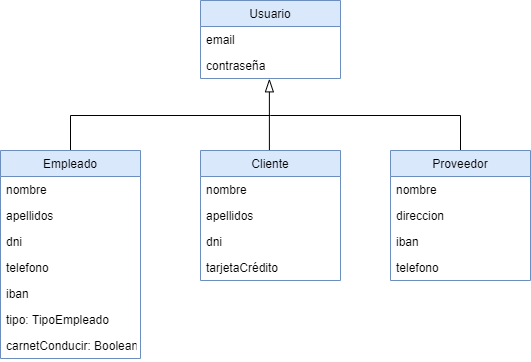

The diagram above was exported from draw.io. Its source (the exported page's mxGraphModel, read from the mxfile embedded in the PNG):
<mxGraphModel dx="862" dy="482" grid="1" gridSize="10" guides="1" tooltips="1" connect="1" arrows="1" fold="1" page="1" pageScale="1" pageWidth="827" pageHeight="1169" math="0" shadow="0">
  <root>
    <mxCell id="ISTjqzmu8_2ihIvIRahM-0" />
    <mxCell id="ISTjqzmu8_2ihIvIRahM-1" parent="ISTjqzmu8_2ihIvIRahM-0" />
    <mxCell id="fhkel_K2drRz1i9AhO7j-10" style="edgeStyle=orthogonalEdgeStyle;rounded=0;orthogonalLoop=1;jettySize=auto;html=1;exitX=0.5;exitY=0;exitDx=0;exitDy=0;entryX=0.492;entryY=1.011;entryDx=0;entryDy=0;entryPerimeter=0;endArrow=blockThin;endFill=0;startSize=8;endSize=11;" edge="1" parent="ISTjqzmu8_2ihIvIRahM-1" source="IOYx_bEGUPX4aWe-9nBA-0" target="fhkel_K2drRz1i9AhO7j-7">
      <mxGeometry relative="1" as="geometry">
        <Array as="points">
          <mxPoint x="499" y="680" />
        </Array>
      </mxGeometry>
    </mxCell>
    <mxCell id="IOYx_bEGUPX4aWe-9nBA-0" value="Cliente" style="swimlane;fontStyle=0;childLayout=stackLayout;horizontal=1;startSize=26;fillColor=#dae8fc;horizontalStack=0;resizeParent=1;resizeParentMax=0;resizeLast=0;collapsible=1;marginBottom=0;strokeColor=#6c8ebf;" vertex="1" parent="ISTjqzmu8_2ihIvIRahM-1">
      <mxGeometry x="430" y="680" width="140" height="130" as="geometry" />
    </mxCell>
    <mxCell id="IOYx_bEGUPX4aWe-9nBA-1" value="nombre" style="text;strokeColor=none;fillColor=none;align=left;verticalAlign=top;spacingLeft=4;spacingRight=4;overflow=hidden;rotatable=0;points=[[0,0.5],[1,0.5]];portConstraint=eastwest;" vertex="1" parent="IOYx_bEGUPX4aWe-9nBA-0">
      <mxGeometry y="26" width="140" height="26" as="geometry" />
    </mxCell>
    <mxCell id="IOYx_bEGUPX4aWe-9nBA-2" value="apellidos" style="text;strokeColor=none;fillColor=none;align=left;verticalAlign=top;spacingLeft=4;spacingRight=4;overflow=hidden;rotatable=0;points=[[0,0.5],[1,0.5]];portConstraint=eastwest;" vertex="1" parent="IOYx_bEGUPX4aWe-9nBA-0">
      <mxGeometry y="52" width="140" height="26" as="geometry" />
    </mxCell>
    <mxCell id="IOYx_bEGUPX4aWe-9nBA-3" value="dni" style="text;strokeColor=none;fillColor=none;align=left;verticalAlign=top;spacingLeft=4;spacingRight=4;overflow=hidden;rotatable=0;points=[[0,0.5],[1,0.5]];portConstraint=eastwest;" vertex="1" parent="IOYx_bEGUPX4aWe-9nBA-0">
      <mxGeometry y="78" width="140" height="26" as="geometry" />
    </mxCell>
    <mxCell id="IOYx_bEGUPX4aWe-9nBA-4" value="tarjetaCrédito" style="text;strokeColor=none;fillColor=none;align=left;verticalAlign=top;spacingLeft=4;spacingRight=4;overflow=hidden;rotatable=0;points=[[0,0.5],[1,0.5]];portConstraint=eastwest;" vertex="1" parent="IOYx_bEGUPX4aWe-9nBA-0">
      <mxGeometry y="104" width="140" height="26" as="geometry" />
    </mxCell>
    <mxCell id="fhkel_K2drRz1i9AhO7j-18" style="edgeStyle=orthogonalEdgeStyle;rounded=0;orthogonalLoop=1;jettySize=auto;html=1;exitX=0.5;exitY=0;exitDx=0;exitDy=0;endArrow=none;endFill=0;" edge="1" parent="ISTjqzmu8_2ihIvIRahM-1" source="17WpD0cU1lVk7T79AbGZ-0">
      <mxGeometry relative="1" as="geometry">
        <mxPoint x="500" y="645" as="targetPoint" />
        <Array as="points">
          <mxPoint x="300" y="645" />
        </Array>
      </mxGeometry>
    </mxCell>
    <mxCell id="17WpD0cU1lVk7T79AbGZ-0" value="Empleado" style="swimlane;fontStyle=0;childLayout=stackLayout;horizontal=1;startSize=26;fillColor=#dae8fc;horizontalStack=0;resizeParent=1;resizeParentMax=0;resizeLast=0;collapsible=1;marginBottom=0;strokeColor=#6c8ebf;" vertex="1" parent="ISTjqzmu8_2ihIvIRahM-1">
      <mxGeometry x="230" y="680" width="140" height="208" as="geometry" />
    </mxCell>
    <mxCell id="17WpD0cU1lVk7T79AbGZ-1" value="nombre" style="text;strokeColor=none;fillColor=none;align=left;verticalAlign=top;spacingLeft=4;spacingRight=4;overflow=hidden;rotatable=0;points=[[0,0.5],[1,0.5]];portConstraint=eastwest;" vertex="1" parent="17WpD0cU1lVk7T79AbGZ-0">
      <mxGeometry y="26" width="140" height="26" as="geometry" />
    </mxCell>
    <mxCell id="17WpD0cU1lVk7T79AbGZ-2" value="apellidos" style="text;strokeColor=none;fillColor=none;align=left;verticalAlign=top;spacingLeft=4;spacingRight=4;overflow=hidden;rotatable=0;points=[[0,0.5],[1,0.5]];portConstraint=eastwest;" vertex="1" parent="17WpD0cU1lVk7T79AbGZ-0">
      <mxGeometry y="52" width="140" height="26" as="geometry" />
    </mxCell>
    <mxCell id="17WpD0cU1lVk7T79AbGZ-3" value="dni" style="text;strokeColor=none;fillColor=none;align=left;verticalAlign=top;spacingLeft=4;spacingRight=4;overflow=hidden;rotatable=0;points=[[0,0.5],[1,0.5]];portConstraint=eastwest;" vertex="1" parent="17WpD0cU1lVk7T79AbGZ-0">
      <mxGeometry y="78" width="140" height="26" as="geometry" />
    </mxCell>
    <mxCell id="17WpD0cU1lVk7T79AbGZ-4" value="telefono" style="text;strokeColor=none;fillColor=none;align=left;verticalAlign=top;spacingLeft=4;spacingRight=4;overflow=hidden;rotatable=0;points=[[0,0.5],[1,0.5]];portConstraint=eastwest;" vertex="1" parent="17WpD0cU1lVk7T79AbGZ-0">
      <mxGeometry y="104" width="140" height="26" as="geometry" />
    </mxCell>
    <mxCell id="17WpD0cU1lVk7T79AbGZ-5" value="iban" style="text;strokeColor=none;fillColor=none;align=left;verticalAlign=top;spacingLeft=4;spacingRight=4;overflow=hidden;rotatable=0;points=[[0,0.5],[1,0.5]];portConstraint=eastwest;" vertex="1" parent="17WpD0cU1lVk7T79AbGZ-0">
      <mxGeometry y="130" width="140" height="26" as="geometry" />
    </mxCell>
    <mxCell id="17WpD0cU1lVk7T79AbGZ-6" value="tipo: TipoEmpleado" style="text;strokeColor=none;fillColor=none;align=left;verticalAlign=top;spacingLeft=4;spacingRight=4;overflow=hidden;rotatable=0;points=[[0,0.5],[1,0.5]];portConstraint=eastwest;" vertex="1" parent="17WpD0cU1lVk7T79AbGZ-0">
      <mxGeometry y="156" width="140" height="26" as="geometry" />
    </mxCell>
    <mxCell id="17WpD0cU1lVk7T79AbGZ-7" value="carnetConducir: Boolean" style="text;strokeColor=none;fillColor=none;align=left;verticalAlign=top;spacingLeft=4;spacingRight=4;overflow=hidden;rotatable=0;points=[[0,0.5],[1,0.5]];portConstraint=eastwest;" vertex="1" parent="17WpD0cU1lVk7T79AbGZ-0">
      <mxGeometry y="182" width="140" height="26" as="geometry" />
    </mxCell>
    <mxCell id="fhkel_K2drRz1i9AhO7j-17" style="edgeStyle=orthogonalEdgeStyle;rounded=0;orthogonalLoop=1;jettySize=auto;html=1;exitX=0.5;exitY=0;exitDx=0;exitDy=0;endArrow=none;endFill=0;" edge="1" parent="ISTjqzmu8_2ihIvIRahM-1" source="fhkel_K2drRz1i9AhO7j-0">
      <mxGeometry relative="1" as="geometry">
        <mxPoint x="500" y="645" as="targetPoint" />
        <Array as="points">
          <mxPoint x="690" y="645" />
        </Array>
      </mxGeometry>
    </mxCell>
    <mxCell id="fhkel_K2drRz1i9AhO7j-0" value="Proveedor" style="swimlane;fontStyle=0;childLayout=stackLayout;horizontal=1;startSize=26;fillColor=#dae8fc;horizontalStack=0;resizeParent=1;resizeParentMax=0;resizeLast=0;collapsible=1;marginBottom=0;strokeColor=#6c8ebf;" vertex="1" parent="ISTjqzmu8_2ihIvIRahM-1">
      <mxGeometry x="620" y="680" width="140" height="130" as="geometry" />
    </mxCell>
    <mxCell id="fhkel_K2drRz1i9AhO7j-1" value="nombre" style="text;strokeColor=none;fillColor=none;align=left;verticalAlign=top;spacingLeft=4;spacingRight=4;overflow=hidden;rotatable=0;points=[[0,0.5],[1,0.5]];portConstraint=eastwest;" vertex="1" parent="fhkel_K2drRz1i9AhO7j-0">
      <mxGeometry y="26" width="140" height="26" as="geometry" />
    </mxCell>
    <mxCell id="fhkel_K2drRz1i9AhO7j-2" value="direccion" style="text;strokeColor=none;fillColor=none;align=left;verticalAlign=top;spacingLeft=4;spacingRight=4;overflow=hidden;rotatable=0;points=[[0,0.5],[1,0.5]];portConstraint=eastwest;" vertex="1" parent="fhkel_K2drRz1i9AhO7j-0">
      <mxGeometry y="52" width="140" height="26" as="geometry" />
    </mxCell>
    <mxCell id="fhkel_K2drRz1i9AhO7j-3" value="iban" style="text;strokeColor=none;fillColor=none;align=left;verticalAlign=top;spacingLeft=4;spacingRight=4;overflow=hidden;rotatable=0;points=[[0,0.5],[1,0.5]];portConstraint=eastwest;" vertex="1" parent="fhkel_K2drRz1i9AhO7j-0">
      <mxGeometry y="78" width="140" height="26" as="geometry" />
    </mxCell>
    <mxCell id="fhkel_K2drRz1i9AhO7j-4" value="telefono" style="text;strokeColor=none;fillColor=none;align=left;verticalAlign=top;spacingLeft=4;spacingRight=4;overflow=hidden;rotatable=0;points=[[0,0.5],[1,0.5]];portConstraint=eastwest;" vertex="1" parent="fhkel_K2drRz1i9AhO7j-0">
      <mxGeometry y="104" width="140" height="26" as="geometry" />
    </mxCell>
    <mxCell id="fhkel_K2drRz1i9AhO7j-5" value="Usuario" style="swimlane;fontStyle=0;childLayout=stackLayout;horizontal=1;startSize=26;fillColor=#dae8fc;horizontalStack=0;resizeParent=1;resizeParentMax=0;resizeLast=0;collapsible=1;marginBottom=0;strokeColor=#6c8ebf;" vertex="1" parent="ISTjqzmu8_2ihIvIRahM-1">
      <mxGeometry x="430" y="530" width="140" height="78" as="geometry" />
    </mxCell>
    <mxCell id="fhkel_K2drRz1i9AhO7j-6" value="email" style="text;strokeColor=none;fillColor=none;align=left;verticalAlign=top;spacingLeft=4;spacingRight=4;overflow=hidden;rotatable=0;points=[[0,0.5],[1,0.5]];portConstraint=eastwest;" vertex="1" parent="fhkel_K2drRz1i9AhO7j-5">
      <mxGeometry y="26" width="140" height="26" as="geometry" />
    </mxCell>
    <mxCell id="fhkel_K2drRz1i9AhO7j-7" value="contraseña" style="text;strokeColor=none;fillColor=none;align=left;verticalAlign=top;spacingLeft=4;spacingRight=4;overflow=hidden;rotatable=0;points=[[0,0.5],[1,0.5]];portConstraint=eastwest;" vertex="1" parent="fhkel_K2drRz1i9AhO7j-5">
      <mxGeometry y="52" width="140" height="26" as="geometry" />
    </mxCell>
  </root>
</mxGraphModel>